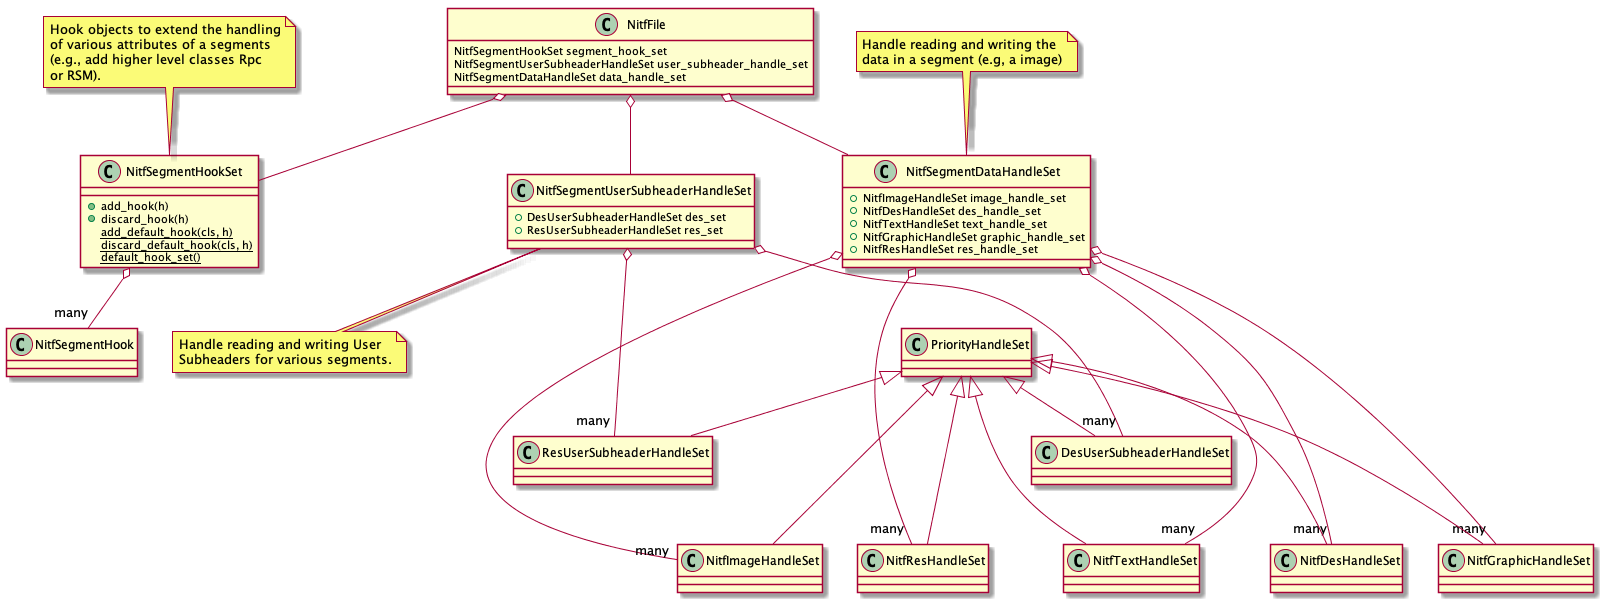

The diagram above was rendered by PlantUML. Its source (embedded in the PNG):
@startuml
class NitfFile {
   NitfSegmentHookSet segment_hook_set
   NitfSegmentUserSubheaderHandleSet user_subheader_handle_set
   NitfSegmentDataHandleSet data_handle_set
}

class NitfSegmentHookSet {
   +add_hook(h)
   +discard_hook(h)
   {static} add_default_hook(cls, h)
   {static} discard_default_hook(cls, h)
   {static} default_hook_set()
   }
note top
  Hook objects to extend the handling
  of various attributes of a segments
  (e.g., add higher level classes Rpc
  or RSM).
end note

class NitfSegmentHook

class NitfSegmentUserSubheaderHandleSet {
   +DesUserSubheaderHandleSet des_set
   +ResUserSubheaderHandleSet res_set
}
note bottom
   Handle reading and writing User
   Subheaders for various segments.
end note

class PriorityHandleSet

class DesUserSubheaderHandleSet

class ResUserSubheaderHandleSet

class NitfSegmentDataHandleSet {
  +NitfImageHandleSet image_handle_set
  +NitfDesHandleSet des_handle_set
  +NitfTextHandleSet text_handle_set
  +NitfGraphicHandleSet graphic_handle_set
  +NitfResHandleSet res_handle_set
}
note top
   Handle reading and writing the
   data in a segment (e.g, a image)
end note

class NitfImageHandleSet
class NitfDesHandleSet
class NitfTextHandleSet
class NitfGraphicHandleSet
class NitfResHandleSet

NitfFile o--  NitfSegmentHookSet
NitfFile o--  NitfSegmentUserSubheaderHandleSet
NitfFile o--  NitfSegmentDataHandleSet
NitfSegmentHookSet o-- "many" NitfSegmentHook
NitfSegmentUserSubheaderHandleSet o-- "many" DesUserSubheaderHandleSet
NitfSegmentUserSubheaderHandleSet o-- "many" ResUserSubheaderHandleSet
NitfSegmentDataHandleSet o-- "many" NitfImageHandleSet
NitfSegmentDataHandleSet o-- "many" NitfDesHandleSet
NitfSegmentDataHandleSet o-- "many" NitfTextHandleSet
NitfSegmentDataHandleSet o-- "many" NitfGraphicHandleSet
NitfSegmentDataHandleSet o-- "many" NitfResHandleSet
NitfSegmentUserSubheaderHandleSet -[hidden]- PriorityHandleSet
NitfSegmentDataHandleSet -[hidden]- PriorityHandleSet
DesUserSubheaderHandleSet -[hidden]- NitfImageHandleSet
DesUserSubheaderHandleSet -[hidden]- NitfDesHandleSet
DesUserSubheaderHandleSet -[hidden]- NitfTextHandleSet
DesUserSubheaderHandleSet -[hidden]- NitfGraphicHandleSet
DesUserSubheaderHandleSet -[hidden]- NitfResHandleSet
PriorityHandleSet <|-- DesUserSubheaderHandleSet
PriorityHandleSet <|-- ResUserSubheaderHandleSet
PriorityHandleSet <|-- NitfImageHandleSet
PriorityHandleSet <|-- NitfDesHandleSet
PriorityHandleSet <|-- NitfTextHandleSet
PriorityHandleSet <|-- NitfGraphicHandleSet
PriorityHandleSet <|-- NitfResHandleSet

@enduml